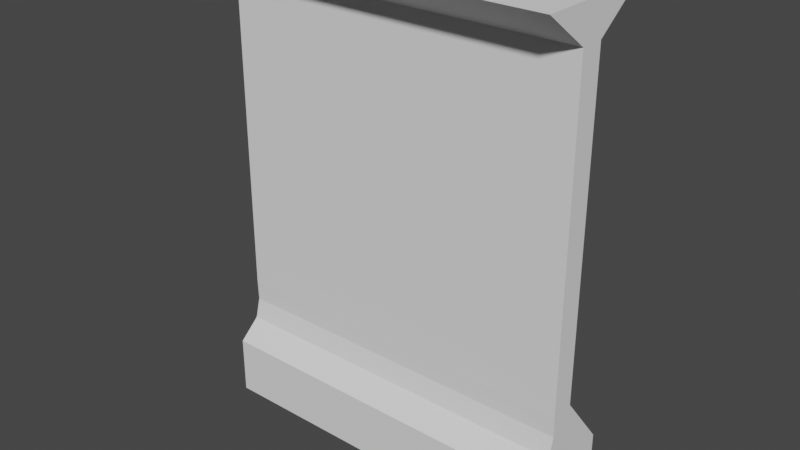 # Source: Wall1_Mesh.blend  (saved by Blender 2.82.7; exported with 4.5.12 LTS)
import bpy
from mathutils import Matrix  # noqa: F401  (used for matrix-valued properties, if any)

bpy.ops.wm.read_factory_settings(use_empty=True)
scene = bpy.context.scene
scene.name = 'Scene'

# ---- collections
col_collection = bpy.data.collections.new('Collection'); scene.collection.children.link(col_collection)

# ---- world
world_world = bpy.data.worlds.new('World'); scene.world = world_world
world_world.use_nodes = True; world_world.node_tree.nodes.clear()
_N = world_world.node_tree.nodes; _L = world_world.node_tree.links
n0 = _N.new('ShaderNodeOutputWorld'); n0.name = 'World Output'; n0.location = (300, 300)
n1 = _N.new('ShaderNodeBackground'); n1.name = 'Background'; n1.location = (10, 300)
n1.inputs[0].default_value = (0.05088, 0.05088, 0.05088, 1.0)
_L.new(n1.outputs[0], n0.inputs[0])
n0.is_active_output = True
world_world.color = (0.05088, 0.05088, 0.05088)
world_world.use_sun_shadow = False
world_world.sun_shadow_jitter_overblur = 0.0

# ---- meshes
me_cube_003 = bpy.data.meshes.new('Cube.003')
me_cube_003.from_pydata([(0.002536, -0.5139, -0.03997), (0.002536, -0.5139, 0.4505), (0.003123, -0.5134, 3.945), (0.004676, 0.3048, -0.01962), (0.004676, 0.3048, 0.4709), (-3.0, 0.3048, -0.01962), (-3.0, 0.3048, 0.4709), (-3.0, -0.5076, -0.01962), (-3.0, -0.5076, 0.4709), (0.004675, 0.08772, 0.9697), (0.004675, -0.1133, 0.9697), (-3.0, 0.08772, 0.9697), (-3.0, -0.1133, 0.9697), (0.004675, 0.08772, 3.677), (0.004675, -0.1133, 3.677), (-3.0, 0.08772, 3.677), (-3.0, -0.1133, 3.677), (0.004675, 0.483, 3.966), (-3.0, 0.483, 3.966), (-3.0, -0.5065, 3.966), (0.004676, -0.3105, 0.7203), (-3.0, -0.3105, 0.7203), (-3.0, 0.08199, 0.7956), (-3.0, 0.1256, 0.6282), (-3.0, 0.003184, 0.7404), (0.004675, 0.1256, 0.6282), (0.004675, 0.08199, 0.7956), (0.004675, 0.003185, 0.7404)], [], [(3, 4, 1, 0), (0, 1, 8, 7), (7, 8, 6, 5), (5, 6, 4, 3), (0, 7, 5, 3), (21, 20, 10, 12), (11, 12, 16, 15), (20, 27, 26, 9, 10), (1, 4, 25, 27, 20), (4, 6, 23, 25), (13, 15, 18, 17), (10, 9, 13, 14), (9, 11, 15, 13), (12, 10, 14, 16), (19, 2, 17, 18), (16, 14, 2, 19), (15, 16, 19, 18), (14, 13, 17, 2), (22, 24, 21, 12, 11), (26, 22, 11, 9), (8, 1, 20, 21), (22, 23, 24), (25, 26, 27), (22, 26, 25, 23), (6, 8, 21, 24, 23)])
_uv = me_cube_003.uv_layers.new(name='UVMap')
_uv.uv.foreach_set('vector', [0.375, 0.0, 0.625, 0.0, 0.625, 0.25, 0.375, 0.25, 0.375, 0.25, 0.625, 0.25, 0.625, 0.5, 0.375, 0.5, 0.375, 0.5, 0.625, 0.5, 0.625, 0.75, 0.375, 0.75, 0.375, 0.75, 0.625, 0.75, 0.625, 1.0, 0.375, 1.0, 0.125, 0.5, 0.375, 0.5, 0.375, 0.75, 0.125, 0.75, 0.625, 0.5, 0.625, 0.25, 0.625, 0.25, 0.625, 0.5, 0.625, 0.75, 0.625, 0.5, 0.625, 0.5, 0.625, 0.75, 0.625, 0.25, 0.625, 0.04341, 0.625, 0.0, 0.625, 0.0, 0.625, 0.25, 0.625, 0.25, 0.625, 0.0, 0.625, 0.0, 0.625, 0.04341, 0.625, 0.25, 0.625, 1.0, 0.625, 0.75, 0.625, 0.75, 0.625, 1.0, 0.625, 1.0, 0.625, 0.75, 0.625, 0.75, 0.625, 1.0, 0.625, 0.25, 0.625, 0.0, 0.625, 0.0, 0.625, 0.25, 0.625, 1.0, 0.625, 0.75, 0.625, 0.75, 0.625, 1.0, 0.625, 0.5, 0.625, 0.25, 0.625, 0.25, 0.625, 0.5, 0.625, 0.5, 0.875, 0.5, 0.875, 0.75, 0.625, 0.75, 0.625, 0.5, 0.625, 0.25, 0.625, 0.25, 0.625, 0.5, 0.625, 0.75, 0.625, 0.5, 0.625, 0.5, 0.625, 0.75, 0.625, 0.25, 0.625, 0.0, 0.625, 0.0, 0.625, 0.25, 0.625, 0.75, 0.625, 0.7066, 0.625, 0.5, 0.625, 0.5, 0.625, 0.75, 0.625, 1.0, 0.625, 0.75, 0.625, 0.75, 0.625, 1.0, 0.625, 0.5, 0.625, 0.25, 0.625, 0.25, 0.625, 0.5, 0.625, 0.75, 0.625, 0.75, 0.625, 0.7066, 0.625, 0.0, 0.625, 0.01781, 0.625, 0.04341, 0.625, 0.75, 0.625, 1.0, 0.625, 1.0, 0.625, 0.75, 0.625, 0.75, 0.625, 0.5, 0.625, 0.5, 0.625, 0.7066, 0.625, 0.75])
me_cube_003.use_remesh_fix_poles = True
me_cube_003.use_remesh_preserve_attributes = False
me_cube_003.use_mirror_vertex_groups = False
me_cube_003.update()

# ---- objects
ob_wall1_mesh_002 = bpy.data.objects.new('Wall1_Mesh.002', me_cube_003)

# ---- transforms, parenting, visibility, modifiers, constraints
ob_wall1_mesh_002.location = (0.0, 0.0, 0.0)
ob_wall1_mesh_002.rotation_euler = (0.0, 0.0, -3.142)
ob_wall1_mesh_002.lineart.crease_threshold = 0.0

# ---- collection membership
col_collection.objects.link(ob_wall1_mesh_002)

# ---- scene / render settings (as saved in the file)
scene.frame_start = 1; scene.frame_end = 250; scene.frame_set(109)
scene.render.engine = 'BLENDER_EEVEE_NEXT'
scene.cycles.use_denoising = False
scene.cycles.samples = 128
scene.cycles.sampling_pattern = 'TABULATED_SOBOL'
scene.cycles.use_adaptive_sampling = False
scene.cycles.use_light_tree = False
scene.view_settings.view_transform = 'Filmic'
bpy.context.view_layer.update()

# ---- added for rendering (the .blend has no active camera and no usable light): camera, sun
cam_auto = bpy.data.cameras.new('AutoCamera')
cam_auto.lens = 50.0
cam_auto.sensor_width = 36.0
cam_auto.clip_end = 1000.0
ob_auto_camera = bpy.data.objects.new('AutoCamera', cam_auto)
scene.collection.objects.link(ob_auto_camera)
ob_auto_camera.location = (6.22144, -5.65305, 5.7418)
ob_auto_camera.rotation_euler = (1.09748, -7.21219e-08, 0.694738)
scene.camera = ob_auto_camera
light_auto_sun = bpy.data.lights.new('AutoSun', 'SUN')
light_auto_sun.energy = 3.0
light_auto_sun.angle = 0.0523599
ob_auto_sun = bpy.data.objects.new('AutoSun', light_auto_sun)
scene.collection.objects.link(ob_auto_sun)
ob_auto_sun.rotation_euler = (0.872665, 0.174533, 0.523599)
bpy.context.view_layer.update()
